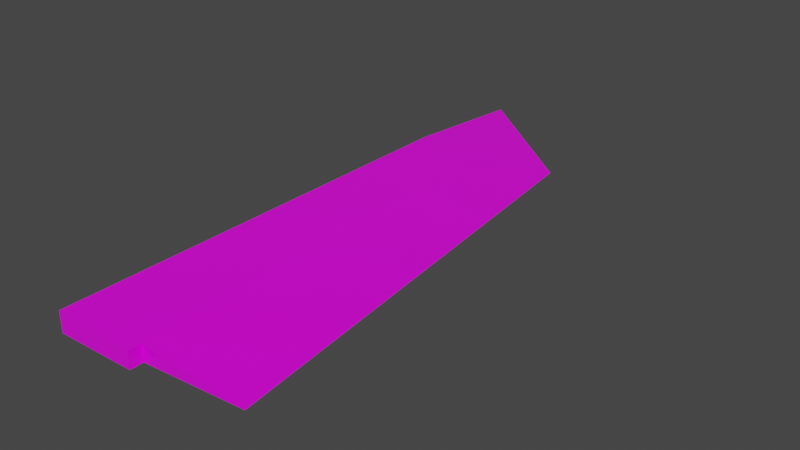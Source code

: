 # Source: Model_0.blend  (saved by Blender 2.93.21; exported with 4.5.12 LTS)
import bpy
from mathutils import Matrix  # noqa: F401  (used for matrix-valued properties, if any)

bpy.ops.wm.read_factory_settings(use_empty=True)
scene = bpy.context.scene
scene.name = 'Scene'

# ---- images (referenced by path relative to the original .blend; pixels are not part of the script)
import os
ASSET_DIR = os.environ.get("B2B_ASSET_DIR", "")  # directory of the original .blend (textures are referenced by path, not embedded)
HERE = os.path.dirname(os.path.abspath(__file__))  # packed textures are extracted next to this script under _unpacked/

def load_image(name, relpath, width, height, colorspace="sRGB"):
    """Load a texture the original file referenced (path relative to the .blend, or extracted next to this script)."""
    p = next((c for c in (os.path.join(HERE, relpath), os.path.join(ASSET_DIR, relpath)) if relpath and os.path.exists(c)), "")
    if p:
        img = bpy.data.images.load(p, check_existing=True)
        img.name = name
    else:  # same state as the original file: an image datablock whose file is absent (Cycles renders it pink)
        img = bpy.data.images.new(name, width, height)
        img.source = "FILE"
        img.filepath = "//" + (relpath or name)
    img.colorspace_settings.name = colorspace
    return img
img_texture_crude_png = load_image('Texture_Crude.png', 'Texture_Crude.png', 1024, 1024, 'sRGB')

# ---- materials (node trees are filled in below, after node groups)
mat_material_001 = bpy.data.materials.new('Material.001')
mat_material_001.alpha_threshold = 0.0
mat_material_001.use_transparent_shadow = False
mat_material_001.line_color = (0.0, 0.0, 0.0, 1.0)

# ---- node groups
ng_auto_smooth = bpy.data.node_groups.new('Auto Smooth', 'GeometryNodeTree')
_s = ng_auto_smooth.interface.new_socket(name='Geometry', in_out='OUTPUT', socket_type='NodeSocketGeometry')
_s = ng_auto_smooth.interface.new_socket(name='Geometry', in_out='INPUT', socket_type='NodeSocketGeometry')
_s = ng_auto_smooth.interface.new_socket(name='Angle', in_out='INPUT', socket_type='NodeSocketFloat')
_s.subtype = 'ANGLE'
_s.min_value = 0.0
_s.max_value = 3.142
ng_auto_smooth.is_modifier = True
_N = ng_auto_smooth.nodes; _L = ng_auto_smooth.links
n0 = _N.new('NodeGroupOutput'); n0.name = 'Group Output'; n0.location = (480, -100)
n1 = _N.new('NodeGroupInput'); n1.name = 'Group Input'; n1.location = (-420, -300)
n2 = _N.new('NodeGroupInput'); n2.name = 'Group Input.001'; n2.location = (-60, -100)
n3 = _N.new('GeometryNodeSetShadeSmooth'); n3.name = 'Set Shade Smooth'; n3.location = (120, -100)
n3.domain = 'EDGE'
n4 = _N.new('GeometryNodeSetShadeSmooth'); n4.name = 'Set Shade Smooth.001'; n4.location = (300, -100)
n5 = _N.new('GeometryNodeInputMeshEdgeAngle'); n5.name = 'Edge Angle'; n5.location = (-420, -220)
n6 = _N.new('GeometryNodeInputEdgeSmooth'); n6.name = 'Is Edge Smooth'; n6.location = (-60, -160)
n7 = _N.new('GeometryNodeInputShadeSmooth'); n7.name = 'Is Face Smooth'; n7.location = (-240, -340)
n8 = _N.new('FunctionNodeBooleanMath'); n8.name = 'Boolean Math'; n8.location = (-60, -220)
n9 = _N.new('FunctionNodeCompare'); n9.name = 'Compare'; n9.location = (-240, -180)
n9.operation = 'LESS_EQUAL'
_L.new(n5.outputs[0], n9.inputs[0])
_L.new(n4.outputs[0], n0.inputs[0])
_L.new(n1.outputs[1], n9.inputs[1])
_L.new(n9.outputs[0], n8.inputs[0])
_L.new(n7.outputs[0], n8.inputs[1])
_L.new(n2.outputs[0], n3.inputs[0])
_L.new(n6.outputs[0], n3.inputs[1])
_L.new(n3.outputs[0], n4.inputs[0])
_L.new(n8.outputs[0], n3.inputs[2])
n0.is_active_output = True

# ---- material node trees
mat_material_001.use_nodes = True; mat_material_001.node_tree.nodes.clear()
_N = mat_material_001.node_tree.nodes; _L = mat_material_001.node_tree.links
n0 = _N.new('ShaderNodeOutputMaterial'); n0.name = 'Material Output'; n0.location = (300, 300)
n1 = _N.new('ShaderNodeBsdfPrincipled'); n1.name = 'Principled BSDF'; n1.location = (10, 300)
n1.distribution = 'GGX'
n1.subsurface_method = 'BURLEY'
n1.inputs[2].default_value = 0.4
n1.inputs[3].default_value = 1.45
n1.inputs[27].default_value = (0.0, 0.0, 0.0, 1.0)
n1.inputs[28].default_value = 1.0
n2 = _N.new('ShaderNodeTexImage'); n2.name = 'Image Texture'; n2.location = (-280, 275)
n2.image = img_texture_crude_png
_L.new(n1.outputs[0], n0.inputs[0])
_L.new(n2.outputs[0], n1.inputs[0])
n0.is_active_output = True

# ---- world
world_world = bpy.data.worlds.new('World'); scene.world = world_world
world_world.use_nodes = True; world_world.node_tree.nodes.clear()
_N = world_world.node_tree.nodes; _L = world_world.node_tree.links
n0 = _N.new('ShaderNodeOutputWorld'); n0.name = 'World Output'; n0.location = (300, 300)
n1 = _N.new('ShaderNodeBackground'); n1.name = 'Background'; n1.location = (10, 300)
n1.inputs[0].default_value = (0.05088, 0.05088, 0.05088, 1.0)
_L.new(n1.outputs[0], n0.inputs[0])
n0.is_active_output = True
world_world.color = (0.05088, 0.05088, 0.05088)
world_world.use_sun_shadow = False
world_world.sun_shadow_jitter_overblur = 0.0

# ---- meshes
me_cube = bpy.data.meshes.new('Cube')
me_cube.from_pydata([(0.03988, -0.2043, -0.006803), (-0.02815, -0.2043, -0.008503), (0.03988, -0.2043, 0.006803), (-0.02815, -0.2043, 0.008503), (0.1296, -0.1936, 0.0), (-0.02815, 0.2776, -2.883e-08), (0.03988, -0.1936, -0.006803), (-0.02815, -0.1936, -0.008503), (0.03988, -0.1936, 0.006803), (-0.02815, -0.1936, 0.008503), (0.08523, 0.1868, -2.883e-08), (-0.02815, 0.1645, -0.008503), (-0.02815, 0.1645, 0.008503), (0.03076, 0.1174, -0.006803), (0.03076, 0.1174, 0.006803)], [], [(11, 12, 5), (8, 6, 4), (10, 13, 11, 5), (10, 5, 12, 14), (2, 0, 6, 8), (3, 2, 8, 9), (0, 1, 7, 6), (1, 3, 9, 7), (7, 9, 12, 11), (9, 8, 14, 12), (6, 7, 11, 13), (4, 6, 13), (4, 10, 14), (10, 4, 13), (8, 4, 14), (0, 2, 3, 1)])
me_cube.polygons.foreach_set('use_smooth', [True] * 16)
_k = set([(0, 1), (0, 2), (0, 6), (1, 3), (1, 7), (2, 3), (2, 8), (3, 9), (4, 6), (4, 8), (4, 10), (5, 10), (5, 11), (5, 12), (6, 8), (6, 13), (7, 11), (8, 14), (9, 12), (11, 13), (12, 14)])
me_cube.attributes.new('sharp_edge', 'BOOLEAN', 'EDGE').data.foreach_set('value', [ (min(e.vertices), max(e.vertices)) in _k for e in me_cube.edges])
_uv = me_cube.uv_layers.new(name='UVMap')
_uv.uv.foreach_set('vector', [0.25, 0.75, 0.25, 0.75, 0.25, 0.75, 0.25, 0.75, 0.25, 0.75, 0.25, 0.75, 0.25, 0.75, 0.25, 0.75, 0.25, 0.75, 0.25, 0.75, 0.25, 0.75, 0.25, 0.75, 0.25, 0.75, 0.25, 0.75, 0.25, 0.75, 0.25, 0.75, 0.25, 0.75, 0.25, 0.75, 0.25, 0.75, 0.25, 0.75, 0.25, 0.75, 0.25, 0.75, 0.25, 0.75, 0.25, 0.75, 0.25, 0.75, 0.25, 0.75, 0.25, 0.75, 0.25, 0.75, 0.25, 0.75, 0.25, 0.75, 0.25, 0.75, 0.25, 0.75, 0.25, 0.75, 0.25, 0.75, 0.25, 0.75, 0.25, 0.75, 0.25, 0.75, 0.25, 0.75, 0.25, 0.75, 0.25, 0.75, 0.25, 0.75, 0.25, 0.75, 0.25, 0.75, 0.25, 0.75, 0.25, 0.75, 0.25, 0.75, 0.25, 0.75, 0.25, 0.75, 0.25, 0.75, 0.25, 0.75, 0.25, 0.75, 0.25, 0.75, 0.25, 0.75, 0.25, 0.75, 0.25, 0.75, 0.25, 0.75, 0.25, 0.75, 0.25, 0.75])
me_cube.materials.append(mat_material_001)
me_cube.use_remesh_fix_poles = True
me_cube.use_remesh_preserve_attributes = False
me_cube.use_mirror_vertex_groups = False
me_cube.update()

# ---- objects
ob_model_0 = bpy.data.objects.new('Model_0', me_cube)

# ---- transforms, parenting, visibility, modifiers, constraints
ob_model_0.location = (0.0, 0.0, 0.0)
ob_model_0.lineart.crease_threshold = 0.0
_m = ob_model_0.modifiers.new('Auto Smooth', 'NODES')
_m.node_group = ng_auto_smooth
_gi = [s.identifier for s in ng_auto_smooth.interface.items_tree if s.item_type == 'SOCKET' and s.in_out == 'INPUT']
_m[_gi[1]] = 0.7854  # Angle

# ---- collection membership
scene.collection.objects.link(ob_model_0)

# ---- scene / render settings (as saved in the file)
scene.frame_start = 1; scene.frame_end = 250; scene.frame_set(1)
scene.render.engine = 'BLENDER_EEVEE_NEXT'
scene.cycles.use_denoising = False
scene.cycles.samples = 128
scene.cycles.sampling_pattern = 'TABULATED_SOBOL'
scene.cycles.use_adaptive_sampling = False
scene.cycles.use_light_tree = False
scene.view_settings.view_transform = 'Filmic'
bpy.context.view_layer.update()

# ---- added for rendering (the .blend has no active camera and no usable light): camera, sun
cam_auto = bpy.data.cameras.new('AutoCamera')
cam_auto.lens = 50.0
cam_auto.sensor_width = 36.0
cam_auto.clip_end = 1000.0
ob_auto_camera = bpy.data.objects.new('AutoCamera', cam_auto)
scene.collection.objects.link(ob_auto_camera)
ob_auto_camera.location = (0.520129, -0.526653, 0.375513)
ob_auto_camera.rotation_euler = (1.09748, -7.21219e-08, 0.694738)
scene.camera = ob_auto_camera
light_auto_sun = bpy.data.lights.new('AutoSun', 'SUN')
light_auto_sun.energy = 3.0
light_auto_sun.angle = 0.0523599
ob_auto_sun = bpy.data.objects.new('AutoSun', light_auto_sun)
scene.collection.objects.link(ob_auto_sun)
ob_auto_sun.rotation_euler = (0.872665, 0.174533, 0.523599)
bpy.context.view_layer.update()
